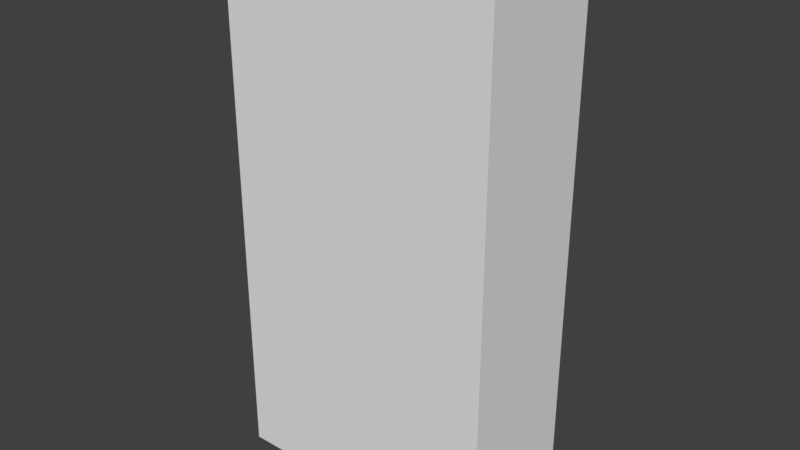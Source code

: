 # Source: Bookshelf-97x23x50.blend  (saved by Blender 2.79.0; exported with 4.5.12 LTS)
import bpy
from mathutils import Matrix  # noqa: F401  (used for matrix-valued properties, if any)

bpy.ops.wm.read_factory_settings(use_empty=True)
scene = bpy.context.scene
scene.name = 'Scene'

# ---- collections
col_collection_1 = bpy.data.collections.new('Collection 1'); scene.collection.children.link(col_collection_1)

# ---- materials (node trees are filled in below, after node groups)
mat_material = bpy.data.materials.new('Material')
mat_material.alpha_threshold = 0.0
mat_material.use_transparent_shadow = False
mat_material.roughness = 0.5
mat_material.line_color = (0.0, 0.0, 0.0, 1.0)

# ---- material node trees

# ---- world
world_world = bpy.data.worlds.new('World'); scene.world = world_world
world_world.color = (0.05088, 0.05088, 0.05088)
world_world.use_sun_shadow = False
world_world.sun_shadow_jitter_overblur = 0.0
world_world.cycles.sampling_method = 'MANUAL'

# ---- meshes
me_cube = bpy.data.meshes.new('Cube')
me_cube.from_pydata([(4.6, 2.3, -2.891e-07), (4.6, -2.742e-07, -2.891e-07), (0.0, -6.855e-08, -2.891e-07), (1.097e-06, 2.3, -2.891e-07), (4.6, 2.3, 9.7), (4.6, -9.596e-07, 9.7), (-5.484e-07, 1.371e-07, 9.7), (4.113e-07, 2.3, 9.7)], [], [(0, 1, 2, 3), (4, 7, 6, 5), (0, 4, 5, 1), (1, 5, 6, 2), (2, 6, 7, 3), (4, 0, 3, 7)])
me_cube.materials.append(mat_material)
me_cube.use_remesh_preserve_volume = False
me_cube.use_remesh_preserve_attributes = False
me_cube.use_mirror_vertex_groups = False
me_cube.update()

# ---- objects
ob_bookshelf_97x23x50 = bpy.data.objects.new('Bookshelf-97x23x50', me_cube)

# ---- transforms, parenting, visibility, modifiers, constraints
ob_bookshelf_97x23x50.location = (0.0, 0.0, 0.0)
ob_bookshelf_97x23x50.scale = (1.087, 1.0, 1.0)
ob_bookshelf_97x23x50.lock_rotations_4d = False
ob_bookshelf_97x23x50.empty_display_type = 'ARROWS'
ob_bookshelf_97x23x50.lineart.crease_threshold = 0.0

# ---- collection membership
col_collection_1.objects.link(ob_bookshelf_97x23x50)

# ---- scene / render settings (as saved in the file)
scene.frame_start = 1; scene.frame_end = 250; scene.frame_set(1)
scene.render.engine = 'BLENDER_EEVEE_NEXT'
scene.render.resolution_percentage = 50
scene.render.dither_intensity = 0.0
scene.cycles.use_denoising = False
scene.cycles.samples = 128
scene.cycles.sampling_pattern = 'TABULATED_SOBOL'
scene.cycles.use_adaptive_sampling = False
scene.cycles.use_light_tree = False
scene.cycles.blur_glossy = 0.0
scene.cycles.sample_clamp_indirect = 0.0
scene.view_settings.view_transform = 'Standard'
bpy.context.view_layer.update()

# ---- added for rendering (the .blend has no active camera and no usable light): camera, sun
cam_auto = bpy.data.cameras.new('AutoCamera')
cam_auto.lens = 50.0
cam_auto.sensor_width = 36.0
cam_auto.clip_end = 1000.0
ob_auto_camera = bpy.data.objects.new('AutoCamera', cam_auto)
scene.collection.objects.link(ob_auto_camera)
ob_auto_camera.location = (12.8186, -11.2324, 13.1049)
ob_auto_camera.rotation_euler = (1.09748, -7.21219e-08, 0.694738)
scene.camera = ob_auto_camera
light_auto_sun = bpy.data.lights.new('AutoSun', 'SUN')
light_auto_sun.energy = 3.0
light_auto_sun.angle = 0.0523599
ob_auto_sun = bpy.data.objects.new('AutoSun', light_auto_sun)
scene.collection.objects.link(ob_auto_sun)
ob_auto_sun.rotation_euler = (0.872665, 0.174533, 0.523599)
bpy.context.view_layer.update()
